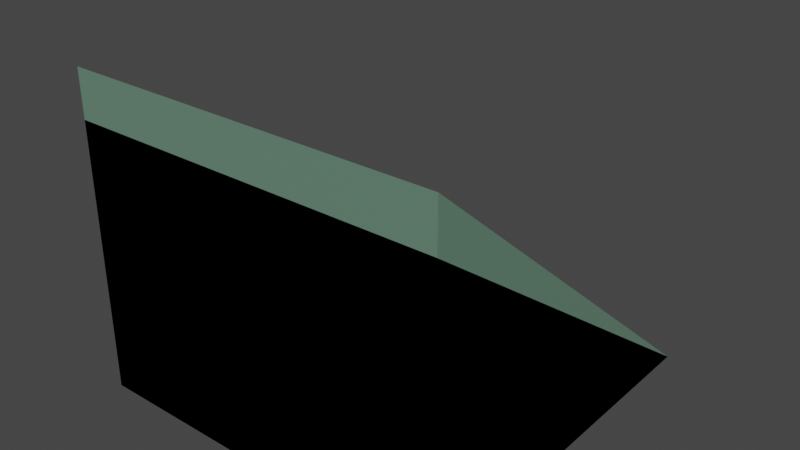 # Source: slopetest_animated.blend  (saved by Blender 3.6.11; exported with 4.5.12 LTS)
import bpy
from mathutils import Matrix  # noqa: F401  (used for matrix-valued properties, if any)

bpy.ops.wm.read_factory_settings(use_empty=True)
scene = bpy.context.scene
scene.name = 'Scene'

# ---- collections
col_collection = bpy.data.collections.new('Collection'); scene.collection.children.link(col_collection)

# ---- materials (node trees are filled in below, after node groups)
mat_fx0 = bpy.data.materials.new('FX0')
mat_fx0.use_transparent_shadow = False
mat_fx0.diffuse_color = (0.1329, 0.2423, 0.1746, 1.0)

# ---- material node trees
mat_fx0.use_nodes = True; mat_fx0.node_tree.nodes.clear()
_N = mat_fx0.node_tree.nodes; _L = mat_fx0.node_tree.links
n0 = _N.new('ShaderNodeBsdfPrincipled'); n0.name = 'Principled BSDF'; n0.location = (0, 0)
n0.distribution = 'GGX'
n0.subsurface_method = 'RANDOM_WALK_SKIN'
n0.inputs[0].default_value = (0.1329, 0.2423, 0.1746, 1.0)
n0.inputs[3].default_value = 1.45
n0.inputs[27].default_value = (0.0, 0.0, 0.0, 1.0)
n0.inputs[28].default_value = 1.0
n1 = _N.new('ShaderNodeOutputMaterial'); n1.name = 'Material Output'; n1.location = (300, 0)
_L.new(n0.outputs[0], n1.inputs[0])
n1.is_active_output = True

# ---- world
world_world = bpy.data.worlds.new('World'); scene.world = world_world
world_world.use_nodes = True; world_world.node_tree.nodes.clear()
_N = world_world.node_tree.nodes; _L = world_world.node_tree.links
n0 = _N.new('ShaderNodeOutputWorld'); n0.name = 'World Output'; n0.location = (300, 300)
n1 = _N.new('ShaderNodeBackground'); n1.name = 'Background'; n1.location = (10, 300)
n1.inputs[0].default_value = (0.05088, 0.05088, 0.05088, 1.0)
_L.new(n1.outputs[0], n0.inputs[0])
n0.is_active_output = True
world_world.color = (0.05088, 0.05088, 0.05088)
world_world.use_sun_shadow = False
world_world.sun_shadow_jitter_overblur = 0.0

# ---- meshes
me_cube = bpy.data.meshes.new('Cube')
me_cube.from_pydata([(-16.0, -16.0, 1.0), (-16.0, -16.0, 16.0), (-16.0, 16.0, 1.0), (16.0, -16.0, 1.0), (16.0, -16.0, 16.0), (16.0, 16.0, 1.0)], [], [(0, 1, 2), (5, 4, 3), (3, 4, 1, 0), (5, 2, 1, 4)])
_uv = me_cube.uv_layers.new(name='UVMap')
_uv.uv.foreach_set('vector', [0.375, 0.0, 0.625, 0.0, 0.375, 0.25, 0.625, 0.5, 0.625, 0.75, 0.375, 0.75, 0.375, 0.75, 0.625, 0.75, 0.625, 1.0, 0.375, 1.0, 0.625, 0.5, 0.875, 0.5, 0.875, 0.75, 0.625, 0.75])
me_cube.materials.append(mat_fx0)
me_cube.update()
me_cube_001 = bpy.data.meshes.new('Cube.001')
me_cube_001.from_pydata([(-16.0, -16.0, 1.0), (-16.0, -16.0, 19.0), (-16.0, 16.0, 1.0), (16.0, -16.0, 1.0), (16.0, -16.0, 19.0), (16.0, 16.0, 1.0)], [], [(0, 1, 2), (5, 4, 3), (3, 4, 1, 0), (5, 2, 1, 4)])
_uv = me_cube_001.uv_layers.new(name='UVMap')
_uv.uv.foreach_set('vector', [0.375, 0.0, 0.625, 0.0, 0.375, 0.25, 0.625, 0.5, 0.625, 0.75, 0.375, 0.75, 0.375, 0.75, 0.625, 0.75, 0.625, 1.0, 0.375, 1.0, 0.625, 0.5, 0.875, 0.5, 0.875, 0.75, 0.625, 0.75])
me_cube_001.materials.append(mat_fx0)
me_cube_001.update()
me_cube_002 = bpy.data.meshes.new('Cube.002')
me_cube_002.from_pydata([(-16.0, -16.0, 1.0), (-16.0, -16.0, 24.0), (-16.0, 16.0, 1.0), (16.0, -16.0, 1.0), (16.0, -16.0, 24.0), (16.0, 16.0, 1.0)], [], [(0, 1, 2), (5, 4, 3), (3, 4, 1, 0), (5, 2, 1, 4)])
_uv = me_cube_002.uv_layers.new(name='UVMap')
_uv.uv.foreach_set('vector', [0.375, 0.0, 0.625, 0.0, 0.375, 0.25, 0.625, 0.5, 0.625, 0.75, 0.375, 0.75, 0.375, 0.75, 0.625, 0.75, 0.625, 1.0, 0.375, 1.0, 0.625, 0.5, 0.875, 0.5, 0.875, 0.75, 0.625, 0.75])
me_cube_002.materials.append(mat_fx0)
me_cube_002.update()
me_cube_003 = bpy.data.meshes.new('Cube.003')
me_cube_003.from_pydata([(-16.0, -16.0, 1.0), (-16.0, -16.0, 28.0), (-16.0, 16.0, 1.0), (16.0, -16.0, 1.0), (16.0, -16.0, 28.0), (16.0, 16.0, 1.0)], [], [(0, 1, 2), (5, 4, 3), (3, 4, 1, 0), (5, 2, 1, 4)])
_uv = me_cube_003.uv_layers.new(name='UVMap')
_uv.uv.foreach_set('vector', [0.375, 0.0, 0.625, 0.0, 0.375, 0.25, 0.625, 0.5, 0.625, 0.75, 0.375, 0.75, 0.375, 0.75, 0.625, 0.75, 0.625, 1.0, 0.375, 1.0, 0.625, 0.5, 0.875, 0.5, 0.875, 0.75, 0.625, 0.75])
me_cube_003.materials.append(mat_fx0)
me_cube_003.update()

# ---- objects
ob_testslo_frame0 = bpy.data.objects.new('TESTSLO_frame0', me_cube)
ob_testslo_frame1 = bpy.data.objects.new('TESTSLO_frame1', me_cube_001)
ob_testslo_frame2 = bpy.data.objects.new('TESTSLO_frame2', me_cube_002)
ob_testslo_frame3 = bpy.data.objects.new('TESTSLO_frame3', me_cube_003)

# ---- transforms, parenting, visibility, modifiers, constraints
ob_testslo_frame0.location = (0.0, 0.0, 0.0)
ob_testslo_frame1.location = (0.0, 0.0, 0.0)
ob_testslo_frame2.location = (0.0, 0.0, 0.0)
ob_testslo_frame3.location = (0.0, 0.0, 0.0)

# ---- collection membership
col_collection.objects.link(ob_testslo_frame0)
col_collection.objects.link(ob_testslo_frame1)
col_collection.objects.link(ob_testslo_frame2)
col_collection.objects.link(ob_testslo_frame3)

# ---- scene / render settings (as saved in the file)
scene.frame_start = 1; scene.frame_end = 250; scene.frame_set(1)
scene.render.engine = 'BLENDER_EEVEE_NEXT'
scene.cycles.sampling_pattern = 'TABULATED_SOBOL'
scene.view_settings.view_transform = 'Filmic'
bpy.context.view_layer.update()

# ---- added for rendering (the .blend has no active camera and no usable light): camera, sun
cam_auto = bpy.data.cameras.new('AutoCamera')
cam_auto.lens = 50.0
cam_auto.sensor_width = 36.0
cam_auto.clip_end = 1000.0
ob_auto_camera = bpy.data.objects.new('AutoCamera', cam_auto)
scene.collection.objects.link(ob_auto_camera)
ob_auto_camera.location = (48.7568, -58.5082, 53.5054)
ob_auto_camera.rotation_euler = (1.09748, -7.21219e-08, 0.694738)
scene.camera = ob_auto_camera
light_auto_sun = bpy.data.lights.new('AutoSun', 'SUN')
light_auto_sun.energy = 3.0
light_auto_sun.angle = 0.0523599
ob_auto_sun = bpy.data.objects.new('AutoSun', light_auto_sun)
scene.collection.objects.link(ob_auto_sun)
ob_auto_sun.rotation_euler = (0.872665, 0.174533, 0.523599)
bpy.context.view_layer.update()
